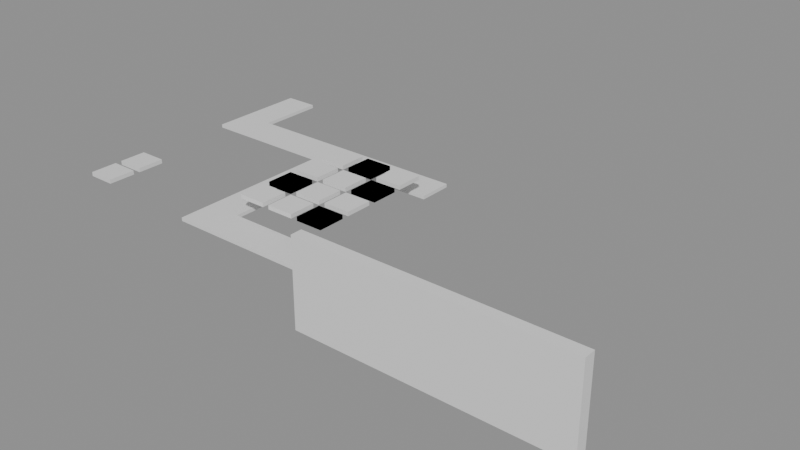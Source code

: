 # Source: building_lego.blend  (saved by Blender 5.0.119; exported with 4.5.12 LTS)
import bpy
from mathutils import Matrix  # noqa: F401  (used for matrix-valued properties, if any)

bpy.ops.wm.read_factory_settings(use_empty=True)
scene = bpy.context.scene
scene.name = 'Scene'

# ---- collections
col_01_paredes_externas = bpy.data.collections.new('01_Paredes_Externas'); scene.collection.children.link(col_01_paredes_externas)
col_03_pisos_escadas = bpy.data.collections.new('03_Pisos_Escadas'); scene.collection.children.link(col_03_pisos_escadas)
col_04_moveis_decoracoes = bpy.data.collections.new('04_Moveis_Decoracoes'); scene.collection.children.link(col_04_moveis_decoracoes)

# ---- materials (node trees are filled in below, after node groups)
mat_mat_parede_externa = bpy.data.materials.new('Mat_Parede_Externa')
mat_mat_pisos = bpy.data.materials.new('Mat_Pisos')
mat_mat_moveis = bpy.data.materials.new('Mat_Moveis')

# ---- material node trees
mat_mat_parede_externa.use_nodes = True; mat_mat_parede_externa.node_tree.nodes.clear()
_N = mat_mat_parede_externa.node_tree.nodes; _L = mat_mat_parede_externa.node_tree.links
n0 = _N.new('ShaderNodeBsdfPrincipled'); n0.name = 'BSDF - Pré-fundamentado'; n0.location = (-200, 100)
n1 = _N.new('ShaderNodeOutputMaterial'); n1.name = 'Saída de material'; n1.location = (200, 100)
_L.new(n0.outputs[0], n1.inputs[0])
n1.is_active_output = True
mat_mat_pisos.use_nodes = True; mat_mat_pisos.node_tree.nodes.clear()
_N = mat_mat_pisos.node_tree.nodes; _L = mat_mat_pisos.node_tree.links
n0 = _N.new('ShaderNodeBsdfPrincipled'); n0.name = 'BSDF - Pré-fundamentado'; n0.location = (-200, 100)
n1 = _N.new('ShaderNodeOutputMaterial'); n1.name = 'Saída de material'; n1.location = (200, 100)
_L.new(n0.outputs[0], n1.inputs[0])
n1.is_active_output = True
mat_mat_moveis.use_nodes = True; mat_mat_moveis.node_tree.nodes.clear()
_N = mat_mat_moveis.node_tree.nodes; _L = mat_mat_moveis.node_tree.links
n0 = _N.new('ShaderNodeBsdfPrincipled'); n0.name = 'BSDF - Pré-fundamentado'; n0.location = (-200, 100)
n1 = _N.new('ShaderNodeOutputMaterial'); n1.name = 'Saída de material'; n1.location = (200, 100)
_L.new(n0.outputs[0], n1.inputs[0])
n1.is_active_output = True

# ---- meshes
me_bloco_dungeon_wall_4224_1191_z0 = bpy.data.meshes.new('Bloco_dungeon_wall_4224_1191_z0')
me_bloco_dungeon_wall_4224_1191_z0.from_pydata([(-0.5, -0.175, -1.32), (0.5, -0.175, -1.32), (0.5, 0.175, -1.32), (-0.5, 0.175, -1.32), (-0.5, -0.175, 1.32), (0.5, -0.175, 1.32), (0.5, 0.175, 1.32), (-0.5, 0.175, 1.32)], [], [(0, 1, 2, 3), (4, 7, 6, 5), (0, 4, 5, 1), (2, 6, 7, 3), (0, 3, 7, 4), (1, 5, 6, 2)])
me_bloco_dungeon_wall_4224_1191_z0.materials.append(mat_mat_parede_externa)
me_bloco_dungeon_wall_4224_1191_z0.update()
me_bloco_dungeon_wall_4225_1191_z0 = bpy.data.meshes.new('Bloco_dungeon_wall_4225_1191_z0')
me_bloco_dungeon_wall_4225_1191_z0.from_pydata([(-0.5, -0.175, -1.32), (0.5, -0.175, -1.32), (0.5, 0.175, -1.32), (-0.5, 0.175, -1.32), (-0.5, -0.175, 1.32), (0.5, -0.175, 1.32), (0.5, 0.175, 1.32), (-0.5, 0.175, 1.32)], [], [(0, 1, 2, 3), (4, 7, 6, 5), (0, 4, 5, 1), (2, 6, 7, 3), (0, 3, 7, 4), (1, 5, 6, 2)])
me_bloco_dungeon_wall_4225_1191_z0.materials.append(mat_mat_parede_externa)
me_bloco_dungeon_wall_4225_1191_z0.update()
me_bloco_dungeon_wall_4226_1191_z0 = bpy.data.meshes.new('Bloco_dungeon_wall_4226_1191_z0')
me_bloco_dungeon_wall_4226_1191_z0.from_pydata([(-0.5, -0.175, -1.32), (0.5, -0.175, -1.32), (0.5, 0.175, -1.32), (-0.5, 0.175, -1.32), (-0.5, -0.175, 1.32), (0.5, -0.175, 1.32), (0.5, 0.175, 1.32), (-0.5, 0.175, 1.32)], [], [(0, 1, 2, 3), (4, 7, 6, 5), (0, 4, 5, 1), (2, 6, 7, 3), (0, 3, 7, 4), (1, 5, 6, 2)])
me_bloco_dungeon_wall_4226_1191_z0.materials.append(mat_mat_parede_externa)
me_bloco_dungeon_wall_4226_1191_z0.update()
me_bloco_dungeon_wall_4227_1191_z0 = bpy.data.meshes.new('Bloco_dungeon_wall_4227_1191_z0')
me_bloco_dungeon_wall_4227_1191_z0.from_pydata([(-0.5, -0.175, -1.32), (0.5, -0.175, -1.32), (0.5, 0.175, -1.32), (-0.5, 0.175, -1.32), (-0.5, -0.175, 1.32), (0.5, -0.175, 1.32), (0.5, 0.175, 1.32), (-0.5, 0.175, 1.32)], [], [(0, 1, 2, 3), (4, 7, 6, 5), (0, 4, 5, 1), (2, 6, 7, 3), (0, 3, 7, 4), (1, 5, 6, 2)])
me_bloco_dungeon_wall_4227_1191_z0.materials.append(mat_mat_parede_externa)
me_bloco_dungeon_wall_4227_1191_z0.update()
me_bloco_dungeon_wall_4228_1191_z0 = bpy.data.meshes.new('Bloco_dungeon_wall_4228_1191_z0')
me_bloco_dungeon_wall_4228_1191_z0.from_pydata([(-0.5, -0.175, -1.32), (0.5, -0.175, -1.32), (0.5, 0.175, -1.32), (-0.5, 0.175, -1.32), (-0.5, -0.175, 1.32), (0.5, -0.175, 1.32), (0.5, 0.175, 1.32), (-0.5, 0.175, 1.32)], [], [(0, 1, 2, 3), (4, 7, 6, 5), (0, 4, 5, 1), (2, 6, 7, 3), (0, 3, 7, 4), (1, 5, 6, 2)])
me_bloco_dungeon_wall_4228_1191_z0.materials.append(mat_mat_parede_externa)
me_bloco_dungeon_wall_4228_1191_z0.update()
me_bloco_dungeon_wall_4229_1191_z0 = bpy.data.meshes.new('Bloco_dungeon_wall_4229_1191_z0')
me_bloco_dungeon_wall_4229_1191_z0.from_pydata([(-0.5, -0.175, -1.32), (0.5, -0.175, -1.32), (0.5, 0.175, -1.32), (-0.5, 0.175, -1.32), (-0.5, -0.175, 1.32), (0.5, -0.175, 1.32), (0.5, 0.175, 1.32), (-0.5, 0.175, 1.32)], [], [(0, 1, 2, 3), (4, 7, 6, 5), (0, 4, 5, 1), (2, 6, 7, 3), (0, 3, 7, 4), (1, 5, 6, 2)])
me_bloco_dungeon_wall_4229_1191_z0.materials.append(mat_mat_parede_externa)
me_bloco_dungeon_wall_4229_1191_z0.update()
me_bloco_dungeon_wall_4230_1191_z0 = bpy.data.meshes.new('Bloco_dungeon_wall_4230_1191_z0')
me_bloco_dungeon_wall_4230_1191_z0.from_pydata([(-0.5, -0.175, -1.32), (0.5, -0.175, -1.32), (0.5, 0.175, -1.32), (-0.5, 0.175, -1.32), (-0.5, -0.175, 1.32), (0.5, -0.175, 1.32), (0.5, 0.175, 1.32), (-0.5, 0.175, 1.32)], [], [(0, 1, 2, 3), (4, 7, 6, 5), (0, 4, 5, 1), (2, 6, 7, 3), (0, 3, 7, 4), (1, 5, 6, 2)])
me_bloco_dungeon_wall_4230_1191_z0.materials.append(mat_mat_parede_externa)
me_bloco_dungeon_wall_4230_1191_z0.update()
me_bloco_dungeon_wall_4231_1191_z0 = bpy.data.meshes.new('Bloco_dungeon_wall_4231_1191_z0')
me_bloco_dungeon_wall_4231_1191_z0.from_pydata([(-0.5, -0.175, -1.32), (0.5, -0.175, -1.32), (0.5, 0.175, -1.32), (-0.5, 0.175, -1.32), (-0.5, -0.175, 1.32), (0.5, -0.175, 1.32), (0.5, 0.175, 1.32), (-0.5, 0.175, 1.32)], [], [(0, 1, 2, 3), (4, 7, 6, 5), (0, 4, 5, 1), (2, 6, 7, 3), (0, 3, 7, 4), (1, 5, 6, 2)])
me_bloco_dungeon_wall_4231_1191_z0.materials.append(mat_mat_parede_externa)
me_bloco_dungeon_wall_4231_1191_z0.update()
me_piso_marble_4220_1191_z15 = bpy.data.meshes.new('Piso_marble_4220_1191_z15')
me_piso_marble_4220_1191_z15.from_pydata([(-0.5, -0.5, -0.05), (0.5, -0.5, -0.05), (0.5, 0.5, -0.05), (-0.5, 0.5, -0.05), (-0.5, -0.5, 0.05), (0.5, -0.5, 0.05), (0.5, 0.5, 0.05), (-0.5, 0.5, 0.05)], [], [(0, 1, 2, 3), (4, 7, 6, 5), (0, 4, 5, 1), (2, 6, 7, 3), (0, 3, 7, 4), (1, 5, 6, 2)])
me_piso_marble_4220_1191_z15.materials.append(mat_mat_pisos)
me_piso_marble_4220_1191_z15.update()
me_piso_marble_4221_1191_z15 = bpy.data.meshes.new('Piso_marble_4221_1191_z15')
me_piso_marble_4221_1191_z15.from_pydata([(-0.5, -0.5, -0.05), (0.5, -0.5, -0.05), (0.5, 0.5, -0.05), (-0.5, 0.5, -0.05), (-0.5, -0.5, 0.05), (0.5, -0.5, 0.05), (0.5, 0.5, 0.05), (-0.5, 0.5, 0.05)], [], [(0, 1, 2, 3), (4, 7, 6, 5), (0, 4, 5, 1), (2, 6, 7, 3), (0, 3, 7, 4), (1, 5, 6, 2)])
me_piso_marble_4221_1191_z15.materials.append(mat_mat_pisos)
me_piso_marble_4221_1191_z15.update()
me_piso_marble_4222_1191_z15 = bpy.data.meshes.new('Piso_marble_4222_1191_z15')
me_piso_marble_4222_1191_z15.from_pydata([(-0.5, -0.5, -0.05), (0.5, -0.5, -0.05), (0.5, 0.5, -0.05), (-0.5, 0.5, -0.05), (-0.5, -0.5, 0.05), (0.5, -0.5, 0.05), (0.5, 0.5, 0.05), (-0.5, 0.5, 0.05)], [], [(0, 1, 2, 3), (4, 7, 6, 5), (0, 4, 5, 1), (2, 6, 7, 3), (0, 3, 7, 4), (1, 5, 6, 2)])
me_piso_marble_4222_1191_z15.materials.append(mat_mat_pisos)
me_piso_marble_4222_1191_z15.update()
me_piso_marble_4223_1191_z15 = bpy.data.meshes.new('Piso_marble_4223_1191_z15')
me_piso_marble_4223_1191_z15.from_pydata([(-0.5, -0.5, -0.05), (0.5, -0.5, -0.05), (0.5, 0.5, -0.05), (-0.5, 0.5, -0.05), (-0.5, -0.5, 0.05), (0.5, -0.5, 0.05), (0.5, 0.5, 0.05), (-0.5, 0.5, 0.05)], [], [(0, 1, 2, 3), (4, 7, 6, 5), (0, 4, 5, 1), (2, 6, 7, 3), (0, 3, 7, 4), (1, 5, 6, 2)])
me_piso_marble_4223_1191_z15.materials.append(mat_mat_pisos)
me_piso_marble_4223_1191_z15.update()
me_piso_marble_4220_1192_z15 = bpy.data.meshes.new('Piso_marble_4220_1192_z15')
me_piso_marble_4220_1192_z15.from_pydata([(-0.5, -0.5, -0.05), (0.5, -0.5, -0.05), (0.5, 0.5, -0.05), (-0.5, 0.5, -0.05), (-0.5, -0.5, 0.05), (0.5, -0.5, 0.05), (0.5, 0.5, 0.05), (-0.5, 0.5, 0.05)], [], [(0, 1, 2, 3), (4, 7, 6, 5), (0, 4, 5, 1), (2, 6, 7, 3), (0, 3, 7, 4), (1, 5, 6, 2)])
me_piso_marble_4220_1192_z15.materials.append(mat_mat_pisos)
me_piso_marble_4220_1192_z15.update()
me_piso_marble_4220_1193_z15 = bpy.data.meshes.new('Piso_marble_4220_1193_z15')
me_piso_marble_4220_1193_z15.from_pydata([(-0.5, -0.5, -0.05), (0.5, -0.5, -0.05), (0.5, 0.5, -0.05), (-0.5, 0.5, -0.05), (-0.5, -0.5, 0.05), (0.5, -0.5, 0.05), (0.5, 0.5, 0.05), (-0.5, 0.5, 0.05)], [], [(0, 1, 2, 3), (4, 7, 6, 5), (0, 4, 5, 1), (2, 6, 7, 3), (0, 3, 7, 4), (1, 5, 6, 2)])
me_piso_marble_4220_1193_z15.materials.append(mat_mat_pisos)
me_piso_marble_4220_1193_z15.update()
me_piso_marble_4220_1194_z15 = bpy.data.meshes.new('Piso_marble_4220_1194_z15')
me_piso_marble_4220_1194_z15.from_pydata([(-0.5, -0.5, -0.05), (0.5, -0.5, -0.05), (0.5, 0.5, -0.05), (-0.5, 0.5, -0.05), (-0.5, -0.5, 0.05), (0.5, -0.5, 0.05), (0.5, 0.5, 0.05), (-0.5, 0.5, 0.05)], [], [(0, 1, 2, 3), (4, 7, 6, 5), (0, 4, 5, 1), (2, 6, 7, 3), (0, 3, 7, 4), (1, 5, 6, 2)])
me_piso_marble_4220_1194_z15.materials.append(mat_mat_pisos)
me_piso_marble_4220_1194_z15.update()
me_piso_marble_4220_1195_z15 = bpy.data.meshes.new('Piso_marble_4220_1195_z15')
me_piso_marble_4220_1195_z15.from_pydata([(-0.5, -0.5, -0.05), (0.5, -0.5, -0.05), (0.5, 0.5, -0.05), (-0.5, 0.5, -0.05), (-0.5, -0.5, 0.05), (0.5, -0.5, 0.05), (0.5, 0.5, 0.05), (-0.5, 0.5, 0.05)], [], [(0, 1, 2, 3), (4, 7, 6, 5), (0, 4, 5, 1), (2, 6, 7, 3), (0, 3, 7, 4), (1, 5, 6, 2)])
me_piso_marble_4220_1195_z15.materials.append(mat_mat_pisos)
me_piso_marble_4220_1195_z15.update()
me_piso_marble_4216_1196_z15 = bpy.data.meshes.new('Piso_marble_4216_1196_z15')
me_piso_marble_4216_1196_z15.from_pydata([(-0.5, -0.5, -0.05), (0.5, -0.5, -0.05), (0.5, 0.5, -0.05), (-0.5, 0.5, -0.05), (-0.5, -0.5, 0.05), (0.5, -0.5, 0.05), (0.5, 0.5, 0.05), (-0.5, 0.5, 0.05)], [], [(0, 1, 2, 3), (4, 7, 6, 5), (0, 4, 5, 1), (2, 6, 7, 3), (0, 3, 7, 4), (1, 5, 6, 2)])
me_piso_marble_4216_1196_z15.materials.append(mat_mat_pisos)
me_piso_marble_4216_1196_z15.update()
me_piso_marble_4217_1196_z15 = bpy.data.meshes.new('Piso_marble_4217_1196_z15')
me_piso_marble_4217_1196_z15.from_pydata([(-0.5, -0.5, -0.05), (0.5, -0.5, -0.05), (0.5, 0.5, -0.05), (-0.5, 0.5, -0.05), (-0.5, -0.5, 0.05), (0.5, -0.5, 0.05), (0.5, 0.5, 0.05), (-0.5, 0.5, 0.05)], [], [(0, 1, 2, 3), (4, 7, 6, 5), (0, 4, 5, 1), (2, 6, 7, 3), (0, 3, 7, 4), (1, 5, 6, 2)])
me_piso_marble_4217_1196_z15.materials.append(mat_mat_pisos)
me_piso_marble_4217_1196_z15.update()
me_piso_marble_4218_1196_z15 = bpy.data.meshes.new('Piso_marble_4218_1196_z15')
me_piso_marble_4218_1196_z15.from_pydata([(-0.5, -0.5, -0.05), (0.5, -0.5, -0.05), (0.5, 0.5, -0.05), (-0.5, 0.5, -0.05), (-0.5, -0.5, 0.05), (0.5, -0.5, 0.05), (0.5, 0.5, 0.05), (-0.5, 0.5, 0.05)], [], [(0, 1, 2, 3), (4, 7, 6, 5), (0, 4, 5, 1), (2, 6, 7, 3), (0, 3, 7, 4), (1, 5, 6, 2)])
me_piso_marble_4218_1196_z15.materials.append(mat_mat_pisos)
me_piso_marble_4218_1196_z15.update()
me_piso_marble_4219_1196_z15 = bpy.data.meshes.new('Piso_marble_4219_1196_z15')
me_piso_marble_4219_1196_z15.from_pydata([(-0.5, -0.5, -0.05), (0.5, -0.5, -0.05), (0.5, 0.5, -0.05), (-0.5, 0.5, -0.05), (-0.5, -0.5, 0.05), (0.5, -0.5, 0.05), (0.5, 0.5, 0.05), (-0.5, 0.5, 0.05)], [], [(0, 1, 2, 3), (4, 7, 6, 5), (0, 4, 5, 1), (2, 6, 7, 3), (0, 3, 7, 4), (1, 5, 6, 2)])
me_piso_marble_4219_1196_z15.materials.append(mat_mat_pisos)
me_piso_marble_4219_1196_z15.update()
me_piso_marble_4220_1196_z15 = bpy.data.meshes.new('Piso_marble_4220_1196_z15')
me_piso_marble_4220_1196_z15.from_pydata([(-0.5, -0.5, -0.05), (0.5, -0.5, -0.05), (0.5, 0.5, -0.05), (-0.5, 0.5, -0.05), (-0.5, -0.5, 0.05), (0.5, -0.5, 0.05), (0.5, 0.5, 0.05), (-0.5, 0.5, 0.05)], [], [(0, 1, 2, 3), (4, 7, 6, 5), (0, 4, 5, 1), (2, 6, 7, 3), (0, 3, 7, 4), (1, 5, 6, 2)])
me_piso_marble_4220_1196_z15.materials.append(mat_mat_pisos)
me_piso_marble_4220_1196_z15.update()
me_piso_marble_4221_1196_z15 = bpy.data.meshes.new('Piso_marble_4221_1196_z15')
me_piso_marble_4221_1196_z15.from_pydata([(-0.5, -0.5, -0.05), (0.5, -0.5, -0.05), (0.5, 0.5, -0.05), (-0.5, 0.5, -0.05), (-0.5, -0.5, 0.05), (0.5, -0.5, 0.05), (0.5, 0.5, 0.05), (-0.5, 0.5, 0.05)], [], [(0, 1, 2, 3), (4, 7, 6, 5), (0, 4, 5, 1), (2, 6, 7, 3), (0, 3, 7, 4), (1, 5, 6, 2)])
me_piso_marble_4221_1196_z15.materials.append(mat_mat_pisos)
me_piso_marble_4221_1196_z15.update()
me_piso_marble_4222_1196_z15 = bpy.data.meshes.new('Piso_marble_4222_1196_z15')
me_piso_marble_4222_1196_z15.from_pydata([(-0.5, -0.5, -0.05), (0.5, -0.5, -0.05), (0.5, 0.5, -0.05), (-0.5, 0.5, -0.05), (-0.5, -0.5, 0.05), (0.5, -0.5, 0.05), (0.5, 0.5, 0.05), (-0.5, 0.5, 0.05)], [], [(0, 1, 2, 3), (4, 7, 6, 5), (0, 4, 5, 1), (2, 6, 7, 3), (0, 3, 7, 4), (1, 5, 6, 2)])
me_piso_marble_4222_1196_z15.materials.append(mat_mat_pisos)
me_piso_marble_4222_1196_z15.update()
me_piso_marble_4223_1196_z15 = bpy.data.meshes.new('Piso_marble_4223_1196_z15')
me_piso_marble_4223_1196_z15.from_pydata([(-0.5, -0.5, -0.05), (0.5, -0.5, -0.05), (0.5, 0.5, -0.05), (-0.5, 0.5, -0.05), (-0.5, -0.5, 0.05), (0.5, -0.5, 0.05), (0.5, 0.5, 0.05), (-0.5, 0.5, 0.05)], [], [(0, 1, 2, 3), (4, 7, 6, 5), (0, 4, 5, 1), (2, 6, 7, 3), (0, 3, 7, 4), (1, 5, 6, 2)])
me_piso_marble_4223_1196_z15.materials.append(mat_mat_pisos)
me_piso_marble_4223_1196_z15.update()
me_piso_marble_4216_1197_z15 = bpy.data.meshes.new('Piso_marble_4216_1197_z15')
me_piso_marble_4216_1197_z15.from_pydata([(-0.5, -0.5, -0.05), (0.5, -0.5, -0.05), (0.5, 0.5, -0.05), (-0.5, 0.5, -0.05), (-0.5, -0.5, 0.05), (0.5, -0.5, 0.05), (0.5, 0.5, 0.05), (-0.5, 0.5, 0.05)], [], [(0, 1, 2, 3), (4, 7, 6, 5), (0, 4, 5, 1), (2, 6, 7, 3), (0, 3, 7, 4), (1, 5, 6, 2)])
me_piso_marble_4216_1197_z15.materials.append(mat_mat_pisos)
me_piso_marble_4216_1197_z15.update()
me_piso_marble_4216_1198_z15 = bpy.data.meshes.new('Piso_marble_4216_1198_z15')
me_piso_marble_4216_1198_z15.from_pydata([(-0.5, -0.5, -0.05), (0.5, -0.5, -0.05), (0.5, 0.5, -0.05), (-0.5, 0.5, -0.05), (-0.5, -0.5, 0.05), (0.5, -0.5, 0.05), (0.5, 0.5, 0.05), (-0.5, 0.5, 0.05)], [], [(0, 1, 2, 3), (4, 7, 6, 5), (0, 4, 5, 1), (2, 6, 7, 3), (0, 3, 7, 4), (1, 5, 6, 2)])
me_piso_marble_4216_1198_z15.materials.append(mat_mat_pisos)
me_piso_marble_4216_1198_z15.update()
me_movel_foxglove_flowers_4216_1191_z15 = bpy.data.meshes.new('Movel_foxglove_flowers_4216_1191_z15')
me_movel_foxglove_flowers_4216_1191_z15.from_pydata([(-0.4, -0.4, -0.06), (0.4, -0.4, -0.06), (0.4, 0.4, -0.06), (-0.4, 0.4, -0.06), (-0.4, -0.4, 0.06), (0.4, -0.4, 0.06), (0.4, 0.4, 0.06), (-0.4, 0.4, 0.06)], [], [(0, 1, 2, 3), (4, 7, 6, 5), (0, 4, 5, 1), (2, 6, 7, 3), (0, 3, 7, 4), (1, 5, 6, 2)])
me_movel_foxglove_flowers_4216_1191_z15.materials.append(mat_mat_moveis)
me_movel_foxglove_flowers_4216_1191_z15.update()
me_movel_foxglove_flowers_4216_1192_z15 = bpy.data.meshes.new('Movel_foxglove_flowers_4216_1192_z15')
me_movel_foxglove_flowers_4216_1192_z15.from_pydata([(-0.4, -0.4, -0.06), (0.4, -0.4, -0.06), (0.4, 0.4, -0.06), (-0.4, 0.4, -0.06), (-0.4, -0.4, 0.06), (0.4, -0.4, 0.06), (0.4, 0.4, 0.06), (-0.4, 0.4, 0.06)], [], [(0, 1, 2, 3), (4, 7, 6, 5), (0, 4, 5, 1), (2, 6, 7, 3), (0, 3, 7, 4), (1, 5, 6, 2)])
me_movel_foxglove_flowers_4216_1192_z15.materials.append(mat_mat_moveis)
me_movel_foxglove_flowers_4216_1192_z15.update()
me_movel_water_4221_1192_z19 = bpy.data.meshes.new('Movel_water_4221_1192_z19')
me_movel_water_4221_1192_z19.from_pydata([(-0.4, -0.4, -0.06), (0.4, -0.4, -0.06), (0.4, 0.4, -0.06), (-0.4, 0.4, -0.06), (-0.4, -0.4, 0.06), (0.4, -0.4, 0.06), (0.4, 0.4, 0.06), (-0.4, 0.4, 0.06)], [], [(0, 1, 2, 3), (4, 7, 6, 5), (0, 4, 5, 1), (2, 6, 7, 3), (0, 3, 7, 4), (1, 5, 6, 2)])
me_movel_water_4221_1192_z19.materials.append(mat_mat_moveis)
me_movel_water_4221_1192_z19.update()
me_movel_ripples_4222_1192_z19 = bpy.data.meshes.new('Movel_ripples_4222_1192_z19')
me_movel_ripples_4222_1192_z19.from_pydata([(-0.4, -0.4, -0.06), (0.4, -0.4, -0.06), (0.4, 0.4, -0.06), (-0.4, 0.4, -0.06), (-0.4, -0.4, 0.06), (0.4, -0.4, 0.06), (0.4, 0.4, 0.06), (-0.4, 0.4, 0.06)], [], [(0, 1, 2, 3), (4, 7, 6, 5), (0, 4, 5, 1), (2, 6, 7, 3), (0, 3, 7, 4), (1, 5, 6, 2)])
me_movel_ripples_4222_1192_z19.materials.append(mat_mat_moveis)
me_movel_ripples_4222_1192_z19.update()
me_movel_lilypad_4223_1192_z19 = bpy.data.meshes.new('Movel_lilypad_4223_1192_z19')
me_movel_lilypad_4223_1192_z19.from_pydata([(-0.4, -0.4, -0.06), (0.4, -0.4, -0.06), (0.4, 0.4, -0.06), (-0.4, 0.4, -0.06), (-0.4, -0.4, 0.06), (0.4, -0.4, 0.06), (0.4, 0.4, 0.06), (-0.4, 0.4, 0.06)], [], [(0, 1, 2, 3), (4, 7, 6, 5), (0, 4, 5, 1), (2, 6, 7, 3), (0, 3, 7, 4), (1, 5, 6, 2)])
me_movel_lilypad_4223_1192_z19.materials.append(mat_mat_moveis)
me_movel_lilypad_4223_1192_z19.update()
me_movel_water_4223_1192_z19 = bpy.data.meshes.new('Movel_water_4223_1192_z19')
me_movel_water_4223_1192_z19.from_pydata([(-0.4, -0.4, -0.06), (0.4, -0.4, -0.06), (0.4, 0.4, -0.06), (-0.4, 0.4, -0.06), (-0.4, -0.4, 0.06), (0.4, -0.4, 0.06), (0.4, 0.4, 0.06), (-0.4, 0.4, 0.06)], [], [(0, 1, 2, 3), (4, 7, 6, 5), (0, 4, 5, 1), (2, 6, 7, 3), (0, 3, 7, 4), (1, 5, 6, 2)])
me_movel_water_4223_1192_z19.materials.append(mat_mat_moveis)
me_movel_water_4223_1192_z19.update()
me_movel_water_lilly_4221_1193_z19 = bpy.data.meshes.new('Movel_water_lilly_4221_1193_z19')
me_movel_water_lilly_4221_1193_z19.from_pydata([(-0.4, -0.4, -0.06), (0.4, -0.4, -0.06), (0.4, 0.4, -0.06), (-0.4, 0.4, -0.06), (-0.4, -0.4, 0.06), (0.4, -0.4, 0.06), (0.4, 0.4, 0.06), (-0.4, 0.4, 0.06)], [], [(0, 1, 2, 3), (4, 7, 6, 5), (0, 4, 5, 1), (2, 6, 7, 3), (0, 3, 7, 4), (1, 5, 6, 2)])
me_movel_water_lilly_4221_1193_z19.materials.append(mat_mat_moveis)
me_movel_water_lilly_4221_1193_z19.update()
me_movel_water_4221_1193_z19 = bpy.data.meshes.new('Movel_water_4221_1193_z19')
me_movel_water_4221_1193_z19.from_pydata([(-0.4, -0.4, -0.06), (0.4, -0.4, -0.06), (0.4, 0.4, -0.06), (-0.4, 0.4, -0.06), (-0.4, -0.4, 0.06), (0.4, -0.4, 0.06), (0.4, 0.4, 0.06), (-0.4, 0.4, 0.06)], [], [(0, 1, 2, 3), (4, 7, 6, 5), (0, 4, 5, 1), (2, 6, 7, 3), (0, 3, 7, 4), (1, 5, 6, 2)])
me_movel_water_4221_1193_z19.materials.append(mat_mat_moveis)
me_movel_water_4221_1193_z19.update()
me_movel_water_4222_1193_z19 = bpy.data.meshes.new('Movel_water_4222_1193_z19')
me_movel_water_4222_1193_z19.from_pydata([(-0.4, -0.4, -0.06), (0.4, -0.4, -0.06), (0.4, 0.4, -0.06), (-0.4, 0.4, -0.06), (-0.4, -0.4, 0.06), (0.4, -0.4, 0.06), (0.4, 0.4, 0.06), (-0.4, 0.4, 0.06)], [], [(0, 1, 2, 3), (4, 7, 6, 5), (0, 4, 5, 1), (2, 6, 7, 3), (0, 3, 7, 4), (1, 5, 6, 2)])
me_movel_water_4222_1193_z19.materials.append(mat_mat_moveis)
me_movel_water_4222_1193_z19.update()
me_movel_water_4223_1193_z19 = bpy.data.meshes.new('Movel_water_4223_1193_z19')
me_movel_water_4223_1193_z19.from_pydata([(-0.4, -0.4, -0.06), (0.4, -0.4, -0.06), (0.4, 0.4, -0.06), (-0.4, 0.4, -0.06), (-0.4, -0.4, 0.06), (0.4, -0.4, 0.06), (0.4, 0.4, 0.06), (-0.4, 0.4, 0.06)], [], [(0, 1, 2, 3), (4, 7, 6, 5), (0, 4, 5, 1), (2, 6, 7, 3), (0, 3, 7, 4), (1, 5, 6, 2)])
me_movel_water_4223_1193_z19.materials.append(mat_mat_moveis)
me_movel_water_4223_1193_z19.update()
me_movel_water_4221_1194_z19 = bpy.data.meshes.new('Movel_water_4221_1194_z19')
me_movel_water_4221_1194_z19.from_pydata([(-0.4, -0.4, -0.06), (0.4, -0.4, -0.06), (0.4, 0.4, -0.06), (-0.4, 0.4, -0.06), (-0.4, -0.4, 0.06), (0.4, -0.4, 0.06), (0.4, 0.4, 0.06), (-0.4, 0.4, 0.06)], [], [(0, 1, 2, 3), (4, 7, 6, 5), (0, 4, 5, 1), (2, 6, 7, 3), (0, 3, 7, 4), (1, 5, 6, 2)])
me_movel_water_4221_1194_z19.materials.append(mat_mat_moveis)
me_movel_water_4221_1194_z19.update()
me_movel_water_4222_1194_z19 = bpy.data.meshes.new('Movel_water_4222_1194_z19')
me_movel_water_4222_1194_z19.from_pydata([(-0.4, -0.4, -0.06), (0.4, -0.4, -0.06), (0.4, 0.4, -0.06), (-0.4, 0.4, -0.06), (-0.4, -0.4, 0.06), (0.4, -0.4, 0.06), (0.4, 0.4, 0.06), (-0.4, 0.4, 0.06)], [], [(0, 1, 2, 3), (4, 7, 6, 5), (0, 4, 5, 1), (2, 6, 7, 3), (0, 3, 7, 4), (1, 5, 6, 2)])
me_movel_water_4222_1194_z19.materials.append(mat_mat_moveis)
me_movel_water_4222_1194_z19.update()
me_movel_lilypads_4223_1194_z19 = bpy.data.meshes.new('Movel_lilypads_4223_1194_z19')
me_movel_lilypads_4223_1194_z19.from_pydata([(-0.4, -0.4, -0.06), (0.4, -0.4, -0.06), (0.4, 0.4, -0.06), (-0.4, 0.4, -0.06), (-0.4, -0.4, 0.06), (0.4, -0.4, 0.06), (0.4, 0.4, 0.06), (-0.4, 0.4, 0.06)], [], [(0, 1, 2, 3), (4, 7, 6, 5), (0, 4, 5, 1), (2, 6, 7, 3), (0, 3, 7, 4), (1, 5, 6, 2)])
me_movel_lilypads_4223_1194_z19.materials.append(mat_mat_moveis)
me_movel_lilypads_4223_1194_z19.update()
me_movel_water_4223_1194_z19 = bpy.data.meshes.new('Movel_water_4223_1194_z19')
me_movel_water_4223_1194_z19.from_pydata([(-0.4, -0.4, -0.06), (0.4, -0.4, -0.06), (0.4, 0.4, -0.06), (-0.4, 0.4, -0.06), (-0.4, -0.4, 0.06), (0.4, -0.4, 0.06), (0.4, 0.4, 0.06), (-0.4, 0.4, 0.06)], [], [(0, 1, 2, 3), (4, 7, 6, 5), (0, 4, 5, 1), (2, 6, 7, 3), (0, 3, 7, 4), (1, 5, 6, 2)])
me_movel_water_4223_1194_z19.materials.append(mat_mat_moveis)
me_movel_water_4223_1194_z19.update()
me_movel_water_4221_1195_z19 = bpy.data.meshes.new('Movel_water_4221_1195_z19')
me_movel_water_4221_1195_z19.from_pydata([(-0.4, -0.4, -0.06), (0.4, -0.4, -0.06), (0.4, 0.4, -0.06), (-0.4, 0.4, -0.06), (-0.4, -0.4, 0.06), (0.4, -0.4, 0.06), (0.4, 0.4, 0.06), (-0.4, 0.4, 0.06)], [], [(0, 1, 2, 3), (4, 7, 6, 5), (0, 4, 5, 1), (2, 6, 7, 3), (0, 3, 7, 4), (1, 5, 6, 2)])
me_movel_water_4221_1195_z19.materials.append(mat_mat_moveis)
me_movel_water_4221_1195_z19.update()
me_movel_lilypad_4222_1195_z19 = bpy.data.meshes.new('Movel_lilypad_4222_1195_z19')
me_movel_lilypad_4222_1195_z19.from_pydata([(-0.4, -0.4, -0.06), (0.4, -0.4, -0.06), (0.4, 0.4, -0.06), (-0.4, 0.4, -0.06), (-0.4, -0.4, 0.06), (0.4, -0.4, 0.06), (0.4, 0.4, 0.06), (-0.4, 0.4, 0.06)], [], [(0, 1, 2, 3), (4, 7, 6, 5), (0, 4, 5, 1), (2, 6, 7, 3), (0, 3, 7, 4), (1, 5, 6, 2)])
me_movel_lilypad_4222_1195_z19.materials.append(mat_mat_moveis)
me_movel_lilypad_4222_1195_z19.update()
me_movel_water_4222_1195_z19 = bpy.data.meshes.new('Movel_water_4222_1195_z19')
me_movel_water_4222_1195_z19.from_pydata([(-0.4, -0.4, -0.06), (0.4, -0.4, -0.06), (0.4, 0.4, -0.06), (-0.4, 0.4, -0.06), (-0.4, -0.4, 0.06), (0.4, -0.4, 0.06), (0.4, 0.4, 0.06), (-0.4, 0.4, 0.06)], [], [(0, 1, 2, 3), (4, 7, 6, 5), (0, 4, 5, 1), (2, 6, 7, 3), (0, 3, 7, 4), (1, 5, 6, 2)])
me_movel_water_4222_1195_z19.materials.append(mat_mat_moveis)
me_movel_water_4222_1195_z19.update()
me_movel_water_4223_1195_z19 = bpy.data.meshes.new('Movel_water_4223_1195_z19')
me_movel_water_4223_1195_z19.from_pydata([(-0.4, -0.4, -0.06), (0.4, -0.4, -0.06), (0.4, 0.4, -0.06), (-0.4, 0.4, -0.06), (-0.4, -0.4, 0.06), (0.4, -0.4, 0.06), (0.4, 0.4, 0.06), (-0.4, 0.4, 0.06)], [], [(0, 1, 2, 3), (4, 7, 6, 5), (0, 4, 5, 1), (2, 6, 7, 3), (0, 3, 7, 4), (1, 5, 6, 2)])
me_movel_water_4223_1195_z19.materials.append(mat_mat_moveis)
me_movel_water_4223_1195_z19.update()

# ---- objects
ob_parede_externa_norte_y1191_x4224_4231 = bpy.data.objects.new('Parede_Externa_Norte_Y1191_X4224_4231', None)
ob_bloco_dungeon_wall_4224_1191_z0 = bpy.data.objects.new('Bloco_dungeon_wall_4224_1191_z0', me_bloco_dungeon_wall_4224_1191_z0)
ob_bloco_dungeon_wall_4225_1191_z0 = bpy.data.objects.new('Bloco_dungeon_wall_4225_1191_z0', me_bloco_dungeon_wall_4225_1191_z0)
ob_bloco_dungeon_wall_4226_1191_z0 = bpy.data.objects.new('Bloco_dungeon_wall_4226_1191_z0', me_bloco_dungeon_wall_4226_1191_z0)
ob_bloco_dungeon_wall_4227_1191_z0 = bpy.data.objects.new('Bloco_dungeon_wall_4227_1191_z0', me_bloco_dungeon_wall_4227_1191_z0)
ob_bloco_dungeon_wall_4228_1191_z0 = bpy.data.objects.new('Bloco_dungeon_wall_4228_1191_z0', me_bloco_dungeon_wall_4228_1191_z0)
ob_bloco_dungeon_wall_4229_1191_z0 = bpy.data.objects.new('Bloco_dungeon_wall_4229_1191_z0', me_bloco_dungeon_wall_4229_1191_z0)
ob_bloco_dungeon_wall_4230_1191_z0 = bpy.data.objects.new('Bloco_dungeon_wall_4230_1191_z0', me_bloco_dungeon_wall_4230_1191_z0)
ob_bloco_dungeon_wall_4231_1191_z0 = bpy.data.objects.new('Bloco_dungeon_wall_4231_1191_z0', me_bloco_dungeon_wall_4231_1191_z0)
ob_pisos_lajes = bpy.data.objects.new('Pisos_Lajes', None)
ob_piso_marble_4220_1191_z15 = bpy.data.objects.new('Piso_marble_4220_1191_z15', me_piso_marble_4220_1191_z15)
ob_piso_marble_4221_1191_z15 = bpy.data.objects.new('Piso_marble_4221_1191_z15', me_piso_marble_4221_1191_z15)
ob_piso_marble_4222_1191_z15 = bpy.data.objects.new('Piso_marble_4222_1191_z15', me_piso_marble_4222_1191_z15)
ob_piso_marble_4223_1191_z15 = bpy.data.objects.new('Piso_marble_4223_1191_z15', me_piso_marble_4223_1191_z15)
ob_piso_marble_4220_1192_z15 = bpy.data.objects.new('Piso_marble_4220_1192_z15', me_piso_marble_4220_1192_z15)
ob_piso_marble_4220_1193_z15 = bpy.data.objects.new('Piso_marble_4220_1193_z15', me_piso_marble_4220_1193_z15)
ob_piso_marble_4220_1194_z15 = bpy.data.objects.new('Piso_marble_4220_1194_z15', me_piso_marble_4220_1194_z15)
ob_piso_marble_4220_1195_z15 = bpy.data.objects.new('Piso_marble_4220_1195_z15', me_piso_marble_4220_1195_z15)
ob_piso_marble_4216_1196_z15 = bpy.data.objects.new('Piso_marble_4216_1196_z15', me_piso_marble_4216_1196_z15)
ob_piso_marble_4217_1196_z15 = bpy.data.objects.new('Piso_marble_4217_1196_z15', me_piso_marble_4217_1196_z15)
ob_piso_marble_4218_1196_z15 = bpy.data.objects.new('Piso_marble_4218_1196_z15', me_piso_marble_4218_1196_z15)
ob_piso_marble_4219_1196_z15 = bpy.data.objects.new('Piso_marble_4219_1196_z15', me_piso_marble_4219_1196_z15)
ob_piso_marble_4220_1196_z15 = bpy.data.objects.new('Piso_marble_4220_1196_z15', me_piso_marble_4220_1196_z15)
ob_piso_marble_4221_1196_z15 = bpy.data.objects.new('Piso_marble_4221_1196_z15', me_piso_marble_4221_1196_z15)
ob_piso_marble_4222_1196_z15 = bpy.data.objects.new('Piso_marble_4222_1196_z15', me_piso_marble_4222_1196_z15)
ob_piso_marble_4223_1196_z15 = bpy.data.objects.new('Piso_marble_4223_1196_z15', me_piso_marble_4223_1196_z15)
ob_piso_marble_4216_1197_z15 = bpy.data.objects.new('Piso_marble_4216_1197_z15', me_piso_marble_4216_1197_z15)
ob_piso_marble_4216_1198_z15 = bpy.data.objects.new('Piso_marble_4216_1198_z15', me_piso_marble_4216_1198_z15)
ob_moveis_decoracoes = bpy.data.objects.new('Moveis_Decoracoes', None)
ob_movel_foxglove_flowers_4216_1191_z15 = bpy.data.objects.new('Movel_foxglove_flowers_4216_1191_z15', me_movel_foxglove_flowers_4216_1191_z15)
ob_movel_foxglove_flowers_4216_1192_z15 = bpy.data.objects.new('Movel_foxglove_flowers_4216_1192_z15', me_movel_foxglove_flowers_4216_1192_z15)
ob_movel_water_4221_1192_z19 = bpy.data.objects.new('Movel_water_4221_1192_z19', me_movel_water_4221_1192_z19)
ob_movel_ripples_4222_1192_z19 = bpy.data.objects.new('Movel_ripples_4222_1192_z19', me_movel_ripples_4222_1192_z19)
ob_movel_lilypad_4223_1192_z19 = bpy.data.objects.new('Movel_lilypad_4223_1192_z19', me_movel_lilypad_4223_1192_z19)
ob_movel_water_4223_1192_z19 = bpy.data.objects.new('Movel_water_4223_1192_z19', me_movel_water_4223_1192_z19)
ob_movel_water_lilly_4221_1193_z19 = bpy.data.objects.new('Movel_water_lilly_4221_1193_z19', me_movel_water_lilly_4221_1193_z19)
ob_movel_water_4221_1193_z19 = bpy.data.objects.new('Movel_water_4221_1193_z19', me_movel_water_4221_1193_z19)
ob_movel_water_4222_1193_z19 = bpy.data.objects.new('Movel_water_4222_1193_z19', me_movel_water_4222_1193_z19)
ob_movel_water_4223_1193_z19 = bpy.data.objects.new('Movel_water_4223_1193_z19', me_movel_water_4223_1193_z19)
ob_movel_water_4221_1194_z19 = bpy.data.objects.new('Movel_water_4221_1194_z19', me_movel_water_4221_1194_z19)
ob_movel_water_4222_1194_z19 = bpy.data.objects.new('Movel_water_4222_1194_z19', me_movel_water_4222_1194_z19)
ob_movel_lilypads_4223_1194_z19 = bpy.data.objects.new('Movel_lilypads_4223_1194_z19', me_movel_lilypads_4223_1194_z19)
ob_movel_water_4223_1194_z19 = bpy.data.objects.new('Movel_water_4223_1194_z19', me_movel_water_4223_1194_z19)
ob_movel_water_4221_1195_z19 = bpy.data.objects.new('Movel_water_4221_1195_z19', me_movel_water_4221_1195_z19)
ob_movel_lilypad_4222_1195_z19 = bpy.data.objects.new('Movel_lilypad_4222_1195_z19', me_movel_lilypad_4222_1195_z19)
ob_movel_water_4222_1195_z19 = bpy.data.objects.new('Movel_water_4222_1195_z19', me_movel_water_4222_1195_z19)
ob_movel_water_4223_1195_z19 = bpy.data.objects.new('Movel_water_4223_1195_z19', me_movel_water_4223_1195_z19)

# ---- transforms, parenting, visibility, modifiers, constraints
ob_parede_externa_norte_y1191_x4224_4231.location = (4.0, -3.5, 0.0)
ob_parede_externa_norte_y1191_x4224_4231.empty_display_type = 'CUBE'
ob_bloco_dungeon_wall_4224_1191_z0.parent = ob_parede_externa_norte_y1191_x4224_4231
ob_bloco_dungeon_wall_4224_1191_z0.matrix_parent_inverse = Matrix(((1.0, -0.0, 0.0, -4.0), (-0.0, 1.0, -0.0, 3.5), (0.0, -0.0, 1.0, -0.0), (-0.0, 0.0, -0.0, 1.0)))
ob_bloco_dungeon_wall_4224_1191_z0.location = (0.5, -3.825, 1.32)
ob_bloco_dungeon_wall_4225_1191_z0.parent = ob_parede_externa_norte_y1191_x4224_4231
ob_bloco_dungeon_wall_4225_1191_z0.matrix_parent_inverse = Matrix(((1.0, -0.0, 0.0, -4.0), (-0.0, 1.0, -0.0, 3.5), (0.0, -0.0, 1.0, -0.0), (-0.0, 0.0, -0.0, 1.0)))
ob_bloco_dungeon_wall_4225_1191_z0.location = (1.5, -3.825, 1.32)
ob_bloco_dungeon_wall_4226_1191_z0.parent = ob_parede_externa_norte_y1191_x4224_4231
ob_bloco_dungeon_wall_4226_1191_z0.matrix_parent_inverse = Matrix(((1.0, -0.0, 0.0, -4.0), (-0.0, 1.0, -0.0, 3.5), (0.0, -0.0, 1.0, -0.0), (-0.0, 0.0, -0.0, 1.0)))
ob_bloco_dungeon_wall_4226_1191_z0.location = (2.5, -3.825, 1.32)
ob_bloco_dungeon_wall_4227_1191_z0.parent = ob_parede_externa_norte_y1191_x4224_4231
ob_bloco_dungeon_wall_4227_1191_z0.matrix_parent_inverse = Matrix(((1.0, -0.0, 0.0, -4.0), (-0.0, 1.0, -0.0, 3.5), (0.0, -0.0, 1.0, -0.0), (-0.0, 0.0, -0.0, 1.0)))
ob_bloco_dungeon_wall_4227_1191_z0.location = (3.5, -3.825, 1.32)
ob_bloco_dungeon_wall_4228_1191_z0.parent = ob_parede_externa_norte_y1191_x4224_4231
ob_bloco_dungeon_wall_4228_1191_z0.matrix_parent_inverse = Matrix(((1.0, -0.0, 0.0, -4.0), (-0.0, 1.0, -0.0, 3.5), (0.0, -0.0, 1.0, -0.0), (-0.0, 0.0, -0.0, 1.0)))
ob_bloco_dungeon_wall_4228_1191_z0.location = (4.5, -3.825, 1.32)
ob_bloco_dungeon_wall_4229_1191_z0.parent = ob_parede_externa_norte_y1191_x4224_4231
ob_bloco_dungeon_wall_4229_1191_z0.matrix_parent_inverse = Matrix(((1.0, -0.0, 0.0, -4.0), (-0.0, 1.0, -0.0, 3.5), (0.0, -0.0, 1.0, -0.0), (-0.0, 0.0, -0.0, 1.0)))
ob_bloco_dungeon_wall_4229_1191_z0.location = (5.5, -3.825, 1.32)
ob_bloco_dungeon_wall_4230_1191_z0.parent = ob_parede_externa_norte_y1191_x4224_4231
ob_bloco_dungeon_wall_4230_1191_z0.matrix_parent_inverse = Matrix(((1.0, -0.0, 0.0, -4.0), (-0.0, 1.0, -0.0, 3.5), (0.0, -0.0, 1.0, -0.0), (-0.0, 0.0, -0.0, 1.0)))
ob_bloco_dungeon_wall_4230_1191_z0.location = (6.5, -3.825, 1.32)
ob_bloco_dungeon_wall_4231_1191_z0.parent = ob_parede_externa_norte_y1191_x4224_4231
ob_bloco_dungeon_wall_4231_1191_z0.matrix_parent_inverse = Matrix(((1.0, -0.0, 0.0, -4.0), (-0.0, 1.0, -0.0, 3.5), (0.0, -0.0, 1.0, -0.0), (-0.0, 0.0, -0.0, 1.0)))
ob_bloco_dungeon_wall_4231_1191_z0.location = (7.5, -3.825, 1.32)
ob_pisos_lajes.location = (0.0, 0.0, 0.0)
ob_pisos_lajes.empty_display_type = 'CUBE'
ob_piso_marble_4220_1191_z15.parent = ob_pisos_lajes
ob_piso_marble_4220_1191_z15.location = (-3.5, -3.5, 1.75)
ob_piso_marble_4221_1191_z15.parent = ob_pisos_lajes
ob_piso_marble_4221_1191_z15.location = (-2.5, -3.5, 1.75)
ob_piso_marble_4222_1191_z15.parent = ob_pisos_lajes
ob_piso_marble_4222_1191_z15.location = (-1.5, -3.5, 1.75)
ob_piso_marble_4223_1191_z15.parent = ob_pisos_lajes
ob_piso_marble_4223_1191_z15.location = (-0.5, -3.5, 1.75)
ob_piso_marble_4220_1192_z15.parent = ob_pisos_lajes
ob_piso_marble_4220_1192_z15.location = (-3.5, -2.5, 1.75)
ob_piso_marble_4220_1193_z15.parent = ob_pisos_lajes
ob_piso_marble_4220_1193_z15.location = (-3.5, -1.5, 1.75)
ob_piso_marble_4220_1194_z15.parent = ob_pisos_lajes
ob_piso_marble_4220_1194_z15.location = (-3.5, -0.5, 1.75)
ob_piso_marble_4220_1195_z15.parent = ob_pisos_lajes
ob_piso_marble_4220_1195_z15.location = (-3.5, 0.5, 1.75)
ob_piso_marble_4216_1196_z15.parent = ob_pisos_lajes
ob_piso_marble_4216_1196_z15.location = (-7.5, 1.5, 1.75)
ob_piso_marble_4217_1196_z15.parent = ob_pisos_lajes
ob_piso_marble_4217_1196_z15.location = (-6.5, 1.5, 1.75)
ob_piso_marble_4218_1196_z15.parent = ob_pisos_lajes
ob_piso_marble_4218_1196_z15.location = (-5.5, 1.5, 1.75)
ob_piso_marble_4219_1196_z15.parent = ob_pisos_lajes
ob_piso_marble_4219_1196_z15.location = (-4.5, 1.5, 1.75)
ob_piso_marble_4220_1196_z15.parent = ob_pisos_lajes
ob_piso_marble_4220_1196_z15.location = (-3.5, 1.5, 1.75)
ob_piso_marble_4221_1196_z15.parent = ob_pisos_lajes
ob_piso_marble_4221_1196_z15.location = (-2.5, 1.5, 1.75)
ob_piso_marble_4222_1196_z15.parent = ob_pisos_lajes
ob_piso_marble_4222_1196_z15.location = (-1.5, 1.5, 1.75)
ob_piso_marble_4223_1196_z15.parent = ob_pisos_lajes
ob_piso_marble_4223_1196_z15.location = (-0.5, 1.5, 1.75)
ob_piso_marble_4216_1197_z15.parent = ob_pisos_lajes
ob_piso_marble_4216_1197_z15.location = (-7.5, 2.5, 1.75)
ob_piso_marble_4216_1198_z15.parent = ob_pisos_lajes
ob_piso_marble_4216_1198_z15.location = (-7.5, 3.5, 1.75)
ob_moveis_decoracoes.location = (0.0, 0.0, 0.0)
ob_moveis_decoracoes.empty_display_type = 'CUBE'
ob_movel_foxglove_flowers_4216_1191_z15.parent = ob_moveis_decoracoes
ob_movel_foxglove_flowers_4216_1191_z15.location = (-7.5, -3.5, 1.86)
ob_movel_foxglove_flowers_4216_1192_z15.parent = ob_moveis_decoracoes
ob_movel_foxglove_flowers_4216_1192_z15.location = (-7.5, -2.5, 1.86)
ob_movel_water_4221_1192_z19.parent = ob_moveis_decoracoes
ob_movel_water_4221_1192_z19.location = (-2.5, -2.5, 2.34)
ob_movel_ripples_4222_1192_z19.parent = ob_moveis_decoracoes
ob_movel_ripples_4222_1192_z19.location = (-1.5, -2.5, 2.34)
ob_movel_lilypad_4223_1192_z19.parent = ob_moveis_decoracoes
ob_movel_lilypad_4223_1192_z19.location = (-0.5, -2.5, 2.34)
ob_movel_water_4223_1192_z19.parent = ob_moveis_decoracoes
ob_movel_water_4223_1192_z19.location = (-0.5, -2.5, 2.34)
ob_movel_water_lilly_4221_1193_z19.parent = ob_moveis_decoracoes
ob_movel_water_lilly_4221_1193_z19.location = (-2.5, -1.5, 2.34)
ob_movel_water_4221_1193_z19.parent = ob_moveis_decoracoes
ob_movel_water_4221_1193_z19.location = (-2.5, -1.5, 2.34)
ob_movel_water_4222_1193_z19.parent = ob_moveis_decoracoes
ob_movel_water_4222_1193_z19.location = (-1.5, -1.5, 2.34)
ob_movel_water_4223_1193_z19.parent = ob_moveis_decoracoes
ob_movel_water_4223_1193_z19.location = (-0.5, -1.5, 2.34)
ob_movel_water_4221_1194_z19.parent = ob_moveis_decoracoes
ob_movel_water_4221_1194_z19.location = (-2.5, -0.5, 2.34)
ob_movel_water_4222_1194_z19.parent = ob_moveis_decoracoes
ob_movel_water_4222_1194_z19.location = (-1.5, -0.5, 2.34)
ob_movel_lilypads_4223_1194_z19.parent = ob_moveis_decoracoes
ob_movel_lilypads_4223_1194_z19.location = (-0.5, -0.5, 2.34)
ob_movel_water_4223_1194_z19.parent = ob_moveis_decoracoes
ob_movel_water_4223_1194_z19.location = (-0.5, -0.5, 2.34)
ob_movel_water_4221_1195_z19.parent = ob_moveis_decoracoes
ob_movel_water_4221_1195_z19.location = (-2.5, 0.5, 2.34)
ob_movel_lilypad_4222_1195_z19.parent = ob_moveis_decoracoes
ob_movel_lilypad_4222_1195_z19.location = (-1.5, 0.5, 2.34)
ob_movel_water_4222_1195_z19.parent = ob_moveis_decoracoes
ob_movel_water_4222_1195_z19.location = (-1.5, 0.5, 2.34)
ob_movel_water_4223_1195_z19.parent = ob_moveis_decoracoes
ob_movel_water_4223_1195_z19.location = (-0.5, 0.5, 2.34)

# ---- collection membership
col_01_paredes_externas.objects.link(ob_parede_externa_norte_y1191_x4224_4231)
col_01_paredes_externas.objects.link(ob_bloco_dungeon_wall_4224_1191_z0)
col_01_paredes_externas.objects.link(ob_bloco_dungeon_wall_4225_1191_z0)
col_01_paredes_externas.objects.link(ob_bloco_dungeon_wall_4226_1191_z0)
col_01_paredes_externas.objects.link(ob_bloco_dungeon_wall_4227_1191_z0)
col_01_paredes_externas.objects.link(ob_bloco_dungeon_wall_4228_1191_z0)
col_01_paredes_externas.objects.link(ob_bloco_dungeon_wall_4229_1191_z0)
col_01_paredes_externas.objects.link(ob_bloco_dungeon_wall_4230_1191_z0)
col_01_paredes_externas.objects.link(ob_bloco_dungeon_wall_4231_1191_z0)
col_03_pisos_escadas.objects.link(ob_pisos_lajes)
col_03_pisos_escadas.objects.link(ob_piso_marble_4220_1191_z15)
col_03_pisos_escadas.objects.link(ob_piso_marble_4221_1191_z15)
col_03_pisos_escadas.objects.link(ob_piso_marble_4222_1191_z15)
col_03_pisos_escadas.objects.link(ob_piso_marble_4223_1191_z15)
col_03_pisos_escadas.objects.link(ob_piso_marble_4220_1192_z15)
col_03_pisos_escadas.objects.link(ob_piso_marble_4220_1193_z15)
col_03_pisos_escadas.objects.link(ob_piso_marble_4220_1194_z15)
col_03_pisos_escadas.objects.link(ob_piso_marble_4220_1195_z15)
col_03_pisos_escadas.objects.link(ob_piso_marble_4216_1196_z15)
col_03_pisos_escadas.objects.link(ob_piso_marble_4217_1196_z15)
col_03_pisos_escadas.objects.link(ob_piso_marble_4218_1196_z15)
col_03_pisos_escadas.objects.link(ob_piso_marble_4219_1196_z15)
col_03_pisos_escadas.objects.link(ob_piso_marble_4220_1196_z15)
col_03_pisos_escadas.objects.link(ob_piso_marble_4221_1196_z15)
col_03_pisos_escadas.objects.link(ob_piso_marble_4222_1196_z15)
col_03_pisos_escadas.objects.link(ob_piso_marble_4223_1196_z15)
col_03_pisos_escadas.objects.link(ob_piso_marble_4216_1197_z15)
col_03_pisos_escadas.objects.link(ob_piso_marble_4216_1198_z15)
col_04_moveis_decoracoes.objects.link(ob_moveis_decoracoes)
col_04_moveis_decoracoes.objects.link(ob_movel_foxglove_flowers_4216_1191_z15)
col_04_moveis_decoracoes.objects.link(ob_movel_foxglove_flowers_4216_1192_z15)
col_04_moveis_decoracoes.objects.link(ob_movel_water_4221_1192_z19)
col_04_moveis_decoracoes.objects.link(ob_movel_ripples_4222_1192_z19)
col_04_moveis_decoracoes.objects.link(ob_movel_lilypad_4223_1192_z19)
col_04_moveis_decoracoes.objects.link(ob_movel_water_4223_1192_z19)
col_04_moveis_decoracoes.objects.link(ob_movel_water_lilly_4221_1193_z19)
col_04_moveis_decoracoes.objects.link(ob_movel_water_4221_1193_z19)
col_04_moveis_decoracoes.objects.link(ob_movel_water_4222_1193_z19)
col_04_moveis_decoracoes.objects.link(ob_movel_water_4223_1193_z19)
col_04_moveis_decoracoes.objects.link(ob_movel_water_4221_1194_z19)
col_04_moveis_decoracoes.objects.link(ob_movel_water_4222_1194_z19)
col_04_moveis_decoracoes.objects.link(ob_movel_lilypads_4223_1194_z19)
col_04_moveis_decoracoes.objects.link(ob_movel_water_4223_1194_z19)
col_04_moveis_decoracoes.objects.link(ob_movel_water_4221_1195_z19)
col_04_moveis_decoracoes.objects.link(ob_movel_lilypad_4222_1195_z19)
col_04_moveis_decoracoes.objects.link(ob_movel_water_4222_1195_z19)
col_04_moveis_decoracoes.objects.link(ob_movel_water_4223_1195_z19)

# ---- scene / render settings (as saved in the file)
scene.frame_start = 1; scene.frame_end = 250; scene.frame_set(1)
scene.render.engine = 'BLENDER_EEVEE_NEXT'
scene.render.bake_bias = 0.0
scene.render.bake_samples = 0
scene.cycles.sampling_pattern = 'TABULATED_SOBOL'
scene.eevee.use_volume_custom_range = False
bpy.context.view_layer.update()

# ---- added for rendering (the .blend has no active camera and no usable light): camera, sun + grey world if the file has none
cam_auto = bpy.data.cameras.new('AutoCamera')
cam_auto.lens = 50.0
cam_auto.sensor_width = 36.0
cam_auto.clip_end = 1000.0
ob_auto_camera = bpy.data.objects.new('AutoCamera', cam_auto)
scene.collection.objects.link(ob_auto_camera)
ob_auto_camera.location = (16.7302, -20.0762, 14.7042)
ob_auto_camera.rotation_euler = (1.09748, -7.21219e-08, 0.694738)
scene.camera = ob_auto_camera
light_auto_sun = bpy.data.lights.new('AutoSun', 'SUN')
light_auto_sun.energy = 3.0
light_auto_sun.angle = 0.0523599
ob_auto_sun = bpy.data.objects.new('AutoSun', light_auto_sun)
scene.collection.objects.link(ob_auto_sun)
ob_auto_sun.rotation_euler = (0.872665, 0.174533, 0.523599)
if scene.world is None:
    world_auto = bpy.data.worlds.new('AutoWorld')
    world_auto.color = (0.3, 0.3, 0.3)
    scene.world = world_auto
bpy.context.view_layer.update()
